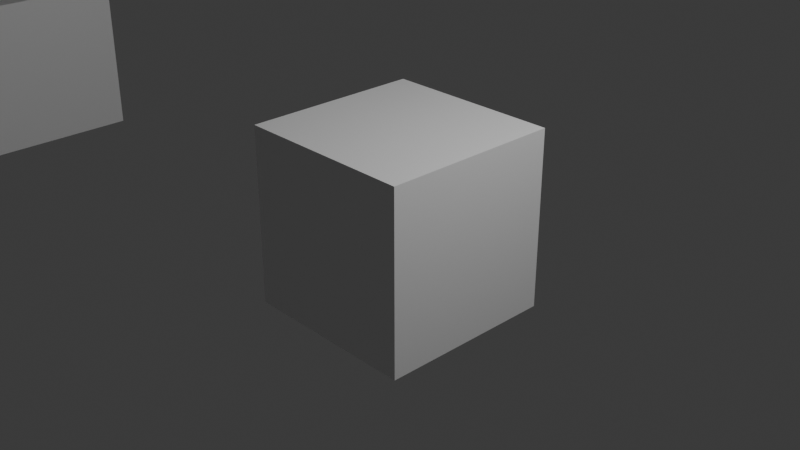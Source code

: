 # Source: duplicate_join_e_merge.blend  (saved by Blender 4.4.30; exported with 4.5.12 LTS)
import bpy
from mathutils import Matrix  # noqa: F401  (used for matrix-valued properties, if any)

bpy.ops.wm.read_factory_settings(use_empty=True)
scene = bpy.context.scene
scene.name = 'Scene'

# ---- collections
col_collection = bpy.data.collections.new('Collection'); scene.collection.children.link(col_collection)

# ---- materials (node trees are filled in below, after node groups)
mat_material = bpy.data.materials.new('Material')
mat_material.alpha_threshold = 0.0
mat_material.roughness = 0.5
mat_material.line_color = (0.0, 0.0, 0.0, 1.0)

# ---- material node trees
mat_material.use_nodes = True; mat_material.node_tree.nodes.clear()
_N = mat_material.node_tree.nodes; _L = mat_material.node_tree.links
n0 = _N.new('ShaderNodeOutputMaterial'); n0.name = 'Material Output'; n0.location = (300, 300)
n1 = _N.new('ShaderNodeBsdfPrincipled'); n1.name = 'Principled BSDF'; n1.location = (10, 300)
n1.inputs[3].default_value = 1.45
_L.new(n1.outputs[0], n0.inputs[0])
n0.is_active_output = True

# ---- world
world_world = bpy.data.worlds.new('World'); scene.world = world_world
world_world.use_nodes = True; world_world.node_tree.nodes.clear()
_N = world_world.node_tree.nodes; _L = world_world.node_tree.links
n0 = _N.new('ShaderNodeOutputWorld'); n0.name = 'World Output'; n0.location = (300, 300)
n1 = _N.new('ShaderNodeBackground'); n1.name = 'Background'; n1.location = (10, 300)
n1.inputs[0].default_value = (0.05088, 0.05088, 0.05088, 1.0)
_L.new(n1.outputs[0], n0.inputs[0])
n0.is_active_output = True
world_world.color = (0.05088, 0.05088, 0.05088)
world_world.sun_shadow_jitter_overblur = 0.0

# ---- cameras
cam_camera = bpy.data.cameras.new('Camera')
cam_camera.clip_end = 100.0
cam_camera.ortho_scale = 7.314

# ---- lights
light_light = bpy.data.lights.new('Light', 'POINT')
light_light.energy = 1000.0
light_light.shadow_soft_size = 0.1

# ---- meshes
me_cube_002 = bpy.data.meshes.new('Cube.002')
me_cube_002.from_pydata([(6.481, -0.5659, -1.082), (6.481, -0.5659, 0.918), (6.481, 1.434, -1.082), (6.481, 1.434, 0.918), (8.481, -0.5659, -1.082), (8.481, -0.5659, 0.918), (8.481, 1.434, -1.082), (8.481, 1.434, 0.918), (15.1, -0.3446, -1.301), (15.1, -0.3446, 0.6992), (15.1, 1.655, -1.301), (15.1, 1.655, 0.6992), (17.1, -0.3446, -1.301), (17.1, -0.3446, 0.6992), (17.1, 1.655, -1.301), (17.1, 1.655, 0.6992), (6.495, -0.5824, 6.916), (6.495, -0.5824, 8.916), (6.495, 1.418, 6.916), (6.495, 1.418, 8.916), (8.495, -0.5824, 6.916), (8.495, -0.5824, 8.916), (8.495, 1.418, 6.916), (8.495, 1.418, 8.916), (6.495, -5.739, -0.7332), (6.495, -5.739, 1.267), (8.495, -5.739, -0.7332), (8.495, -5.739, 1.267)], [], [(0, 1, 3, 2), (2, 3, 7, 6), (6, 7, 5, 4), (4, 5, 1, 0), (2, 6, 4, 0), (7, 3, 1, 5), (8, 9, 11, 10), (10, 11, 15, 14), (14, 15, 13, 12), (12, 13, 9, 8), (10, 14, 12, 8), (16, 17, 19, 18), (18, 19, 23, 22), (22, 23, 21, 20), (20, 21, 17, 16), (18, 22, 20, 16), (23, 19, 17, 21), (26, 27, 25, 24)])
_uv = me_cube_002.uv_layers.new(name='UVMap')
_uv.uv.foreach_set('vector', [0.375, 0.0, 0.625, 0.0, 0.625, 0.25, 0.375, 0.25, 0.375, 0.25, 0.625, 0.25, 0.625, 0.5, 0.375, 0.5, 0.375, 0.5, 0.625, 0.5, 0.625, 0.75, 0.375, 0.75, 0.375, 0.75, 0.625, 0.75, 0.625, 1.0, 0.375, 1.0, 0.125, 0.5, 0.375, 0.5, 0.375, 0.75, 0.125, 0.75, 0.625, 0.5, 0.875, 0.5, 0.875, 0.75, 0.625, 0.75, 0.375, 0.0, 0.625, 0.0, 0.625, 0.25, 0.375, 0.25, 0.375, 0.25, 0.625, 0.25, 0.625, 0.5, 0.375, 0.5, 0.375, 0.5, 0.625, 0.5, 0.625, 0.75, 0.375, 0.75, 0.375, 0.75, 0.625, 0.75, 0.625, 1.0, 0.375, 1.0, 0.125, 0.5, 0.375, 0.5, 0.375, 0.75, 0.125, 0.75, 0.375, 0.0, 0.625, 0.0, 0.625, 0.25, 0.375, 0.25, 0.375, 0.25, 0.625, 0.25, 0.625, 0.5, 0.375, 0.5, 0.375, 0.5, 0.625, 0.5, 0.625, 0.75, 0.375, 0.75, 0.375, 0.75, 0.625, 0.75, 0.625, 1.0, 0.375, 1.0, 0.125, 0.5, 0.375, 0.5, 0.375, 0.75, 0.125, 0.75, 0.625, 0.5, 0.875, 0.5, 0.875, 0.75, 0.625, 0.75, 0.375, 0.75, 0.625, 0.75, 0.625, 1.0, 0.375, 1.0])
me_cube_002.materials.append(mat_material)
me_cube_002.use_mirror_vertex_groups = False
me_cube_002.update()
me_cube_004 = bpy.data.meshes.new('Cube.004')
me_cube_004.from_pydata([(-1.0, -1.0, -1.0), (-1.0, -1.0, 1.0), (-1.0, 1.0, -1.0), (-1.0, 1.0, 1.0), (1.0, -1.0, -1.0), (1.0, -1.0, 1.0), (1.0, 1.0, -1.0), (1.0, 1.0, 1.0)], [], [(0, 1, 3, 2), (2, 3, 7, 6), (6, 7, 5, 4), (4, 5, 1, 0), (2, 6, 4, 0), (7, 3, 1, 5)])
_uv = me_cube_004.uv_layers.new(name='UVMap')
_uv.uv.foreach_set('vector', [0.375, 0.0, 0.625, 0.0, 0.625, 0.25, 0.375, 0.25, 0.375, 0.25, 0.625, 0.25, 0.625, 0.5, 0.375, 0.5, 0.375, 0.5, 0.625, 0.5, 0.625, 0.75, 0.375, 0.75, 0.375, 0.75, 0.625, 0.75, 0.625, 1.0, 0.375, 1.0, 0.125, 0.5, 0.375, 0.5, 0.375, 0.75, 0.125, 0.75, 0.625, 0.5, 0.875, 0.5, 0.875, 0.75, 0.625, 0.75])
me_cube_004.materials.append(mat_material)
me_cube_004.use_mirror_vertex_groups = False
me_cube_004.update()
me_cube_005 = bpy.data.meshes.new('Cube.005')
me_cube_005.from_pydata([(-1.0, -1.0, 1.0), (-1.0, 1.0, -1.0), (1.0, -1.0, -1.0), (1.0, -1.0, 1.0), (1.0, 1.0, -1.0), (1.0, 1.0, 1.0), (-1.0, -1.0, -1.0), (-1.0, 1.0, 1.0)], [], [(1, 7, 5, 4), (4, 5, 3, 2), (2, 3, 0, 6), (1, 4, 2, 6), (5, 7, 0, 3), (6, 0, 7, 1)])
_uv = me_cube_005.uv_layers.new(name='UVMap')
_uv.uv.foreach_set('vector', [0.375, 0.25, 0.625, 0.25, 0.625, 0.5, 0.375, 0.5, 0.375, 0.5, 0.625, 0.5, 0.625, 0.75, 0.375, 0.75, 0.375, 0.75, 0.625, 0.75, 0.625, 1.0, 0.375, 1.0, 0.125, 0.5, 0.375, 0.5, 0.375, 0.75, 0.125, 0.75, 0.625, 0.5, 0.875, 0.5, 0.875, 0.75, 0.625, 0.75, 0.375, 0.0, 0.625, 0.0, 0.625, 0.25, 0.375, 0.25])
me_cube_005.materials.append(mat_material)
me_cube_005.use_mirror_vertex_groups = False
me_cube_005.update()
me_cube_006 = bpy.data.meshes.new('Cube.006')
me_cube_006.from_pydata([(15.1, -0.3446, 0.6992), (15.1, 1.655, 0.6992), (17.1, -0.3446, 0.6992), (17.1, 1.655, 0.6992)], [], [(3, 1, 0, 2)])
_uv = me_cube_006.uv_layers.new(name='UVMap')
_uv.uv.foreach_set('vector', [0.625, 0.5, 0.875, 0.5, 0.875, 0.75, 0.625, 0.75])
me_cube_006.materials.append(mat_material)
me_cube_006.use_mirror_vertex_groups = False
me_cube_006.update()

# ---- objects
ob_light = bpy.data.objects.new('Light', light_light)
ob_camera = bpy.data.objects.new('Camera', cam_camera)
ob_cube_002 = bpy.data.objects.new('Cube.002', me_cube_002)
ob_cube_004 = bpy.data.objects.new('Cube.004', me_cube_004)
ob_cube_001 = bpy.data.objects.new('Cube.001', me_cube_005)
ob_cube_003 = bpy.data.objects.new('Cube.003', me_cube_006)

# ---- transforms, parenting, visibility, modifiers, constraints
ob_light.location = (4.076, 1.005, 5.904)
ob_light.rotation_euler = (0.6503, 0.05522, 1.866)
ob_light.lock_rotations_4d = False
ob_light.empty_display_type = 'ARROWS'
ob_light.color = (0.0, 0.0, 0.0, 0.0)
ob_light.lineart.crease_threshold = 0.0
ob_camera.location = (7.359, -6.926, 4.958)
ob_camera.rotation_euler = (1.109, 0.0, 0.8149)
ob_camera.lock_rotations_4d = False
ob_camera.empty_display_type = 'ARROWS'
ob_camera.color = (0.0, 0.0, 0.0, 0.0)
ob_camera.display_type = 'WIRE'
ob_camera.lineart.crease_threshold = 0.0
ob_cube_002.location = (-7.481, -0.4341, 0.08202)
ob_cube_002.lock_rotations_4d = False
ob_cube_002.empty_display_type = 'ARROWS'
ob_cube_002.lineart.crease_threshold = 0.0
ob_cube_004.location = (0.0007884, -0.5768, -7.235)
ob_cube_004.lock_rotations_4d = False
ob_cube_004.empty_display_type = 'ARROWS'
ob_cube_004.lineart.crease_threshold = 0.0
ob_cube_001.location = (-7.481, -0.4341, 0.09056)
ob_cube_001.lock_rotations_4d = False
ob_cube_001.empty_display_type = 'ARROWS'
ob_cube_001.lineart.crease_threshold = 0.0
ob_cube_003.location = (-7.481, -0.4341, 5.486)
ob_cube_003.lock_rotations_4d = False
ob_cube_003.empty_display_type = 'ARROWS'
ob_cube_003.lineart.crease_threshold = 0.0

# ---- collection membership
col_collection.objects.link(ob_light)
col_collection.objects.link(ob_camera)
col_collection.objects.link(ob_cube_002)
col_collection.objects.link(ob_cube_004)
col_collection.objects.link(ob_cube_001)
col_collection.objects.link(ob_cube_003)

# ---- scene / render settings (as saved in the file)
scene.camera = ob_camera
scene.frame_start = 1; scene.frame_end = 250; scene.frame_set(1)
scene.render.engine = 'BLENDER_EEVEE_NEXT'
bpy.context.view_layer.update()
